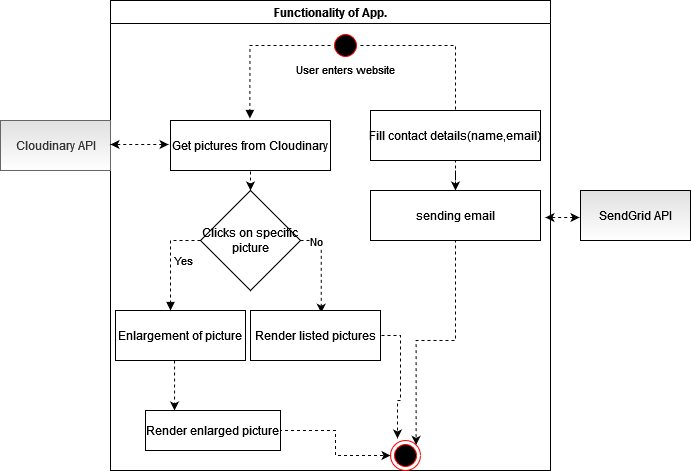

The diagram above was exported from draw.io. Its source (the exported page's mxGraphModel, read from the mxfile embedded in the PNG):
<mxGraphModel dx="1888" dy="564" grid="1" gridSize="10" guides="1" tooltips="1" connect="1" arrows="1" fold="1" page="1" pageScale="1" pageWidth="850" pageHeight="1100" math="0" shadow="0">
  <root>
    <mxCell id="0" />
    <mxCell id="1" parent="0" />
    <mxCell id="zh0JamYFRAX0AsfcvavE-1" value="Functionality of App." style="swimlane;whiteSpace=wrap;startSize=23;" parent="1" vertex="1">
      <mxGeometry x="-100" y="40" width="440" height="470" as="geometry">
        <mxRectangle x="230" y="40" width="80" height="23" as="alternateBounds" />
      </mxGeometry>
    </mxCell>
    <mxCell id="zh0JamYFRAX0AsfcvavE-2" value="Enlargement of picture" style="" parent="zh0JamYFRAX0AsfcvavE-1" vertex="1">
      <mxGeometry x="5" y="310" width="130" height="50" as="geometry" />
    </mxCell>
    <mxCell id="7DJX1UDjw87SH1jOwsYW-5" style="edgeStyle=orthogonalEdgeStyle;rounded=0;orthogonalLoop=1;jettySize=auto;html=1;entryX=0;entryY=0.5;entryDx=0;entryDy=0;dashed=1;" edge="1" parent="zh0JamYFRAX0AsfcvavE-1" source="zh0JamYFRAX0AsfcvavE-3" target="zh0JamYFRAX0AsfcvavE-12">
      <mxGeometry relative="1" as="geometry" />
    </mxCell>
    <mxCell id="zh0JamYFRAX0AsfcvavE-3" value="Render enlarged picture" style="" parent="zh0JamYFRAX0AsfcvavE-1" vertex="1">
      <mxGeometry x="35" y="410" width="135" height="40" as="geometry" />
    </mxCell>
    <mxCell id="zh0JamYFRAX0AsfcvavE-4" value="" style="endArrow=classic;html=1;rounded=0;entryX=0.215;entryY=0;entryDx=0;entryDy=0;entryPerimeter=0;dashed=1;" parent="zh0JamYFRAX0AsfcvavE-1" target="zh0JamYFRAX0AsfcvavE-3" edge="1">
      <mxGeometry relative="1" as="geometry">
        <mxPoint x="64" y="360" as="sourcePoint" />
        <mxPoint x="398" y="340" as="targetPoint" />
      </mxGeometry>
    </mxCell>
    <mxCell id="zh0JamYFRAX0AsfcvavE-6" value="Get pictures from Cloudinary" style="" parent="zh0JamYFRAX0AsfcvavE-1" vertex="1">
      <mxGeometry x="60" y="120" width="160" height="50" as="geometry" />
    </mxCell>
    <mxCell id="zh0JamYFRAX0AsfcvavE-7" value="" style="endArrow=classic;html=1;rounded=0;entryX=0.5;entryY=0;entryDx=0;entryDy=0;exitX=0.5;exitY=1.02;exitDx=0;exitDy=0;exitPerimeter=0;dashed=1;" parent="zh0JamYFRAX0AsfcvavE-1" source="zh0JamYFRAX0AsfcvavE-6" target="0B8yW9r9pYgtpi33EmLZ-36" edge="1">
      <mxGeometry relative="1" as="geometry">
        <mxPoint x="360" y="410" as="sourcePoint" />
        <mxPoint x="520" y="410" as="targetPoint" />
      </mxGeometry>
    </mxCell>
    <mxCell id="7DJX1UDjw87SH1jOwsYW-2" style="edgeStyle=orthogonalEdgeStyle;rounded=0;orthogonalLoop=1;jettySize=auto;html=1;exitX=1;exitY=0.5;exitDx=0;exitDy=0;entryX=0.5;entryY=0;entryDx=0;entryDy=0;dashed=1;" edge="1" parent="zh0JamYFRAX0AsfcvavE-1" source="zh0JamYFRAX0AsfcvavE-9" target="0B8yW9r9pYgtpi33EmLZ-49">
      <mxGeometry relative="1" as="geometry" />
    </mxCell>
    <mxCell id="zh0JamYFRAX0AsfcvavE-9" value="" style="ellipse;html=1;shape=startState;fillColor=#000000;strokeColor=#ff0000;" parent="zh0JamYFRAX0AsfcvavE-1" vertex="1">
      <mxGeometry x="220" y="30" width="30" height="30" as="geometry" />
    </mxCell>
    <mxCell id="zh0JamYFRAX0AsfcvavE-11" value="User enters website" style="edgeLabel;resizable=0;html=1;align=center;verticalAlign=middle;rotation=0;" parent="zh0JamYFRAX0AsfcvavE-1" connectable="0" vertex="1">
      <mxGeometry x="234.99540982752956" y="68.9999895861381" as="geometry" />
    </mxCell>
    <mxCell id="zh0JamYFRAX0AsfcvavE-12" value="" style="ellipse;html=1;shape=endState;fillColor=#000000;strokeColor=#ff0000;" parent="zh0JamYFRAX0AsfcvavE-1" vertex="1">
      <mxGeometry x="280" y="440" width="30" height="30" as="geometry" />
    </mxCell>
    <mxCell id="0B8yW9r9pYgtpi33EmLZ-45" style="edgeStyle=orthogonalEdgeStyle;rounded=0;orthogonalLoop=1;jettySize=auto;html=1;exitX=1;exitY=0.5;exitDx=0;exitDy=0;entryX=0.544;entryY=0.046;entryDx=0;entryDy=0;entryPerimeter=0;dashed=1;" parent="zh0JamYFRAX0AsfcvavE-1" source="0B8yW9r9pYgtpi33EmLZ-36" target="0B8yW9r9pYgtpi33EmLZ-47" edge="1">
      <mxGeometry relative="1" as="geometry">
        <mxPoint x="230" y="290" as="targetPoint" />
        <Array as="points">
          <mxPoint x="211" y="240" />
        </Array>
      </mxGeometry>
    </mxCell>
    <mxCell id="0B8yW9r9pYgtpi33EmLZ-46" value="No" style="edgeLabel;html=1;align=center;verticalAlign=middle;resizable=0;points=[];" parent="0B8yW9r9pYgtpi33EmLZ-45" vertex="1" connectable="0">
      <mxGeometry x="-0.6678" relative="1" as="geometry">
        <mxPoint as="offset" />
      </mxGeometry>
    </mxCell>
    <mxCell id="0B8yW9r9pYgtpi33EmLZ-36" value="Clicks on specific picture" style="rhombus;whiteSpace=wrap;html=1;" parent="zh0JamYFRAX0AsfcvavE-1" vertex="1">
      <mxGeometry x="90" y="190" width="100" height="100" as="geometry" />
    </mxCell>
    <mxCell id="0B8yW9r9pYgtpi33EmLZ-42" value="" style="edgeStyle=orthogonalEdgeStyle;html=1;align=left;spacingLeft=2;endArrow=block;rounded=0;entryX=0.496;entryY=-0.04;exitX=0;exitY=0.5;exitDx=0;exitDy=0;entryDx=0;entryDy=0;entryPerimeter=0;dashed=1;" parent="zh0JamYFRAX0AsfcvavE-1" source="zh0JamYFRAX0AsfcvavE-9" target="zh0JamYFRAX0AsfcvavE-6" edge="1">
      <mxGeometry relative="1" as="geometry">
        <mxPoint x="500" y="180" as="sourcePoint" />
        <Array as="points">
          <mxPoint x="139" y="45" />
        </Array>
      </mxGeometry>
    </mxCell>
    <mxCell id="0B8yW9r9pYgtpi33EmLZ-43" value="Yes" style="edgeStyle=orthogonalEdgeStyle;html=1;align=left;spacingLeft=2;endArrow=block;rounded=0;exitX=0;exitY=0.5;exitDx=0;exitDy=0;dashed=1;" parent="zh0JamYFRAX0AsfcvavE-1" source="0B8yW9r9pYgtpi33EmLZ-36" edge="1">
      <mxGeometry relative="1" as="geometry">
        <mxPoint x="141" y="230" as="sourcePoint" />
        <Array as="points">
          <mxPoint x="60" y="240" />
          <mxPoint x="60" y="310" />
        </Array>
        <mxPoint x="60" y="310" as="targetPoint" />
      </mxGeometry>
    </mxCell>
    <mxCell id="7DJX1UDjw87SH1jOwsYW-7" style="edgeStyle=orthogonalEdgeStyle;rounded=0;orthogonalLoop=1;jettySize=auto;html=1;entryX=0.233;entryY=-0.067;entryDx=0;entryDy=0;entryPerimeter=0;dashed=1;" edge="1" parent="zh0JamYFRAX0AsfcvavE-1" source="0B8yW9r9pYgtpi33EmLZ-47" target="zh0JamYFRAX0AsfcvavE-12">
      <mxGeometry relative="1" as="geometry" />
    </mxCell>
    <mxCell id="0B8yW9r9pYgtpi33EmLZ-47" value="Render listed pictures" style="" parent="zh0JamYFRAX0AsfcvavE-1" vertex="1">
      <mxGeometry x="140" y="310" width="130" height="50" as="geometry" />
    </mxCell>
    <mxCell id="7DJX1UDjw87SH1jOwsYW-6" style="edgeStyle=orthogonalEdgeStyle;rounded=0;orthogonalLoop=1;jettySize=auto;html=1;entryX=0.5;entryY=0;entryDx=0;entryDy=0;entryPerimeter=0;dashed=1;" edge="1" parent="zh0JamYFRAX0AsfcvavE-1" source="0B8yW9r9pYgtpi33EmLZ-49" target="7DJX1UDjw87SH1jOwsYW-3">
      <mxGeometry relative="1" as="geometry" />
    </mxCell>
    <mxCell id="0B8yW9r9pYgtpi33EmLZ-49" value="Fill contact details(name,email)" style="" parent="zh0JamYFRAX0AsfcvavE-1" vertex="1">
      <mxGeometry x="260" y="110" width="170" height="50" as="geometry" />
    </mxCell>
    <mxCell id="7DJX1UDjw87SH1jOwsYW-4" style="edgeStyle=orthogonalEdgeStyle;rounded=0;orthogonalLoop=1;jettySize=auto;html=1;entryX=1;entryY=0;entryDx=0;entryDy=0;dashed=1;" edge="1" parent="zh0JamYFRAX0AsfcvavE-1" source="7DJX1UDjw87SH1jOwsYW-3" target="zh0JamYFRAX0AsfcvavE-12">
      <mxGeometry relative="1" as="geometry" />
    </mxCell>
    <mxCell id="7DJX1UDjw87SH1jOwsYW-3" value="sending email" style="" vertex="1" parent="zh0JamYFRAX0AsfcvavE-1">
      <mxGeometry x="260" y="190" width="170" height="50" as="geometry" />
    </mxCell>
    <mxCell id="0B8yW9r9pYgtpi33EmLZ-1" value="Cloudinary API" style="html=1;fillColor=#E0E0E0;strokeColor=#666666;fontColor=#333333;gradientColor=#ffffff;" parent="1" vertex="1">
      <mxGeometry x="-210" y="160" width="110" height="50" as="geometry" />
    </mxCell>
    <mxCell id="0B8yW9r9pYgtpi33EmLZ-3" value="" style="endArrow=classic;startArrow=classic;html=1;rounded=1;exitX=-0.012;exitY=0.48;exitDx=0;exitDy=0;exitPerimeter=0;strokeColor=default;shadow=0;sketch=0;dashed=1;" parent="1" source="zh0JamYFRAX0AsfcvavE-6" edge="1">
      <mxGeometry width="50" height="50" relative="1" as="geometry">
        <mxPoint x="550" y="180" as="sourcePoint" />
        <mxPoint x="-100" y="184" as="targetPoint" />
      </mxGeometry>
    </mxCell>
    <mxCell id="0B8yW9r9pYgtpi33EmLZ-48" value="SendGrid API" style="html=1;fillColor=#E0E0E0;gradientColor=#ffffff;" parent="1" vertex="1">
      <mxGeometry x="370" y="230" width="110" height="50" as="geometry" />
    </mxCell>
    <mxCell id="0B8yW9r9pYgtpi33EmLZ-52" value="" style="endArrow=classic;startArrow=classic;html=1;rounded=0;exitX=-0.009;exitY=0.54;exitDx=0;exitDy=0;entryX=1.029;entryY=0.54;entryDx=0;entryDy=0;exitPerimeter=0;entryPerimeter=0;dashed=1;" parent="1" source="0B8yW9r9pYgtpi33EmLZ-48" target="7DJX1UDjw87SH1jOwsYW-3" edge="1">
      <mxGeometry width="50" height="50" relative="1" as="geometry">
        <mxPoint x="418.0799999999999" y="174.5" as="sourcePoint" />
        <mxPoint x="360" y="175.5" as="targetPoint" />
      </mxGeometry>
    </mxCell>
  </root>
</mxGraphModel>